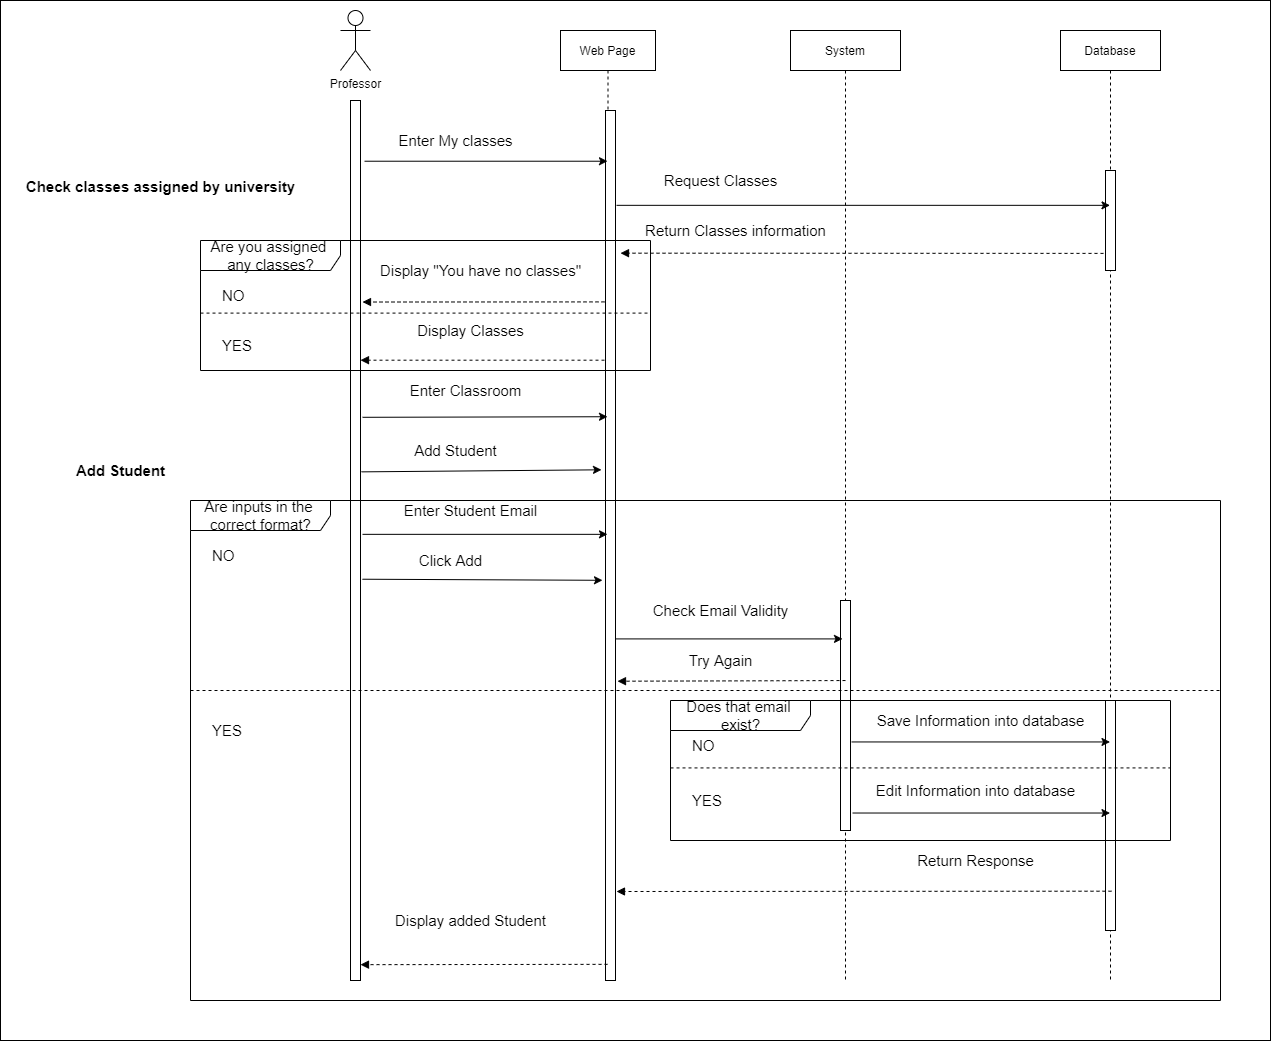

The diagram above was exported from draw.io. Its source (the exported page's mxGraphModel, read from the mxfile embedded in the PNG):
<mxGraphModel dx="2076" dy="1042" grid="1" gridSize="10" guides="1" tooltips="1" connect="1" arrows="1" fold="1" page="1" pageScale="1" pageWidth="850" pageHeight="1100" math="0" shadow="0">
  <root>
    <mxCell id="0" />
    <mxCell id="1" parent="0" />
    <mxCell id="7X5gk8d_VoLE0zeg2LiE-275" value="" style="whiteSpace=wrap;html=1;fontSize=15;" vertex="1" parent="1">
      <mxGeometry x="320" y="280" width="1270" height="1040" as="geometry" />
    </mxCell>
    <mxCell id="7X5gk8d_VoLE0zeg2LiE-184" value="Web Page" style="shape=umlLifeline;perimeter=lifelinePerimeter;container=1;collapsible=0;recursiveResize=0;rounded=0;shadow=0;strokeWidth=1;" vertex="1" parent="1">
      <mxGeometry x="880" y="310" width="95" height="950" as="geometry" />
    </mxCell>
    <mxCell id="7X5gk8d_VoLE0zeg2LiE-185" value="" style="points=[];perimeter=orthogonalPerimeter;rounded=0;shadow=0;strokeWidth=1;" vertex="1" parent="7X5gk8d_VoLE0zeg2LiE-184">
      <mxGeometry x="45" y="80" width="10" height="870" as="geometry" />
    </mxCell>
    <mxCell id="7X5gk8d_VoLE0zeg2LiE-195" value="" style="points=[];perimeter=orthogonalPerimeter;rounded=0;shadow=0;strokeWidth=1;" vertex="1" parent="1">
      <mxGeometry x="670" y="380" width="10" height="880" as="geometry" />
    </mxCell>
    <mxCell id="7X5gk8d_VoLE0zeg2LiE-196" value="Professor" style="shape=umlActor;verticalLabelPosition=bottom;verticalAlign=top;html=1;outlineConnect=0;" vertex="1" parent="1">
      <mxGeometry x="660" y="290" width="30" height="60" as="geometry" />
    </mxCell>
    <mxCell id="7X5gk8d_VoLE0zeg2LiE-197" value="&lt;font style=&quot;&quot;&gt;&lt;font style=&quot;&quot;&gt;&lt;div style=&quot;&quot;&gt;&lt;span style=&quot;font-size: 15px;&quot;&gt;&lt;b&gt;Check classes assigned by university&lt;/b&gt;&lt;/span&gt;&lt;/div&gt;&lt;div style=&quot;font-size: 15px;&quot;&gt;&lt;br&gt;&lt;/div&gt;&lt;/font&gt;&lt;/font&gt;" style="text;html=1;align=center;verticalAlign=middle;resizable=0;points=[];autosize=1;strokeColor=none;fillColor=none;" vertex="1" parent="1">
      <mxGeometry x="340" y="460" width="280" height="30" as="geometry" />
    </mxCell>
    <mxCell id="7X5gk8d_VoLE0zeg2LiE-203" value="System" style="shape=umlLifeline;perimeter=lifelinePerimeter;container=1;collapsible=0;recursiveResize=0;rounded=0;shadow=0;strokeWidth=1;" vertex="1" parent="1">
      <mxGeometry x="1110" y="310" width="110" height="950" as="geometry" />
    </mxCell>
    <mxCell id="7X5gk8d_VoLE0zeg2LiE-260" value="" style="points=[];perimeter=orthogonalPerimeter;rounded=0;shadow=0;strokeWidth=1;" vertex="1" parent="7X5gk8d_VoLE0zeg2LiE-203">
      <mxGeometry x="50" y="570" width="10" height="230" as="geometry" />
    </mxCell>
    <mxCell id="7X5gk8d_VoLE0zeg2LiE-276" value="Enter My classes" style="text;html=1;align=center;verticalAlign=middle;resizable=0;points=[];autosize=1;strokeColor=none;fillColor=none;fontSize=15;" vertex="1" parent="1">
      <mxGeometry x="710" y="410" width="130" height="20" as="geometry" />
    </mxCell>
    <mxCell id="7X5gk8d_VoLE0zeg2LiE-277" value="Display &quot;You have no classes&quot;" style="text;html=1;align=center;verticalAlign=middle;resizable=0;points=[];autosize=1;strokeColor=none;fillColor=none;fontSize=15;" vertex="1" parent="1">
      <mxGeometry x="690" y="540" width="220" height="20" as="geometry" />
    </mxCell>
    <mxCell id="7X5gk8d_VoLE0zeg2LiE-278" value="Request Classes" style="text;html=1;align=center;verticalAlign=middle;resizable=0;points=[];autosize=1;strokeColor=none;fillColor=none;fontSize=15;" vertex="1" parent="1">
      <mxGeometry x="975" y="450" width="130" height="20" as="geometry" />
    </mxCell>
    <mxCell id="7X5gk8d_VoLE0zeg2LiE-279" value="Return Classes information" style="text;html=1;align=center;verticalAlign=middle;resizable=0;points=[];autosize=1;strokeColor=none;fillColor=none;fontSize=15;" vertex="1" parent="1">
      <mxGeometry x="955" y="500" width="200" height="20" as="geometry" />
    </mxCell>
    <mxCell id="7X5gk8d_VoLE0zeg2LiE-280" value="Display Classes" style="text;html=1;align=center;verticalAlign=middle;resizable=0;points=[];autosize=1;strokeColor=none;fillColor=none;fontSize=15;" vertex="1" parent="1">
      <mxGeometry x="730" y="600" width="120" height="20" as="geometry" />
    </mxCell>
    <mxCell id="7X5gk8d_VoLE0zeg2LiE-281" value="&lt;b&gt;Add Student&lt;/b&gt;" style="text;html=1;align=center;verticalAlign=middle;resizable=0;points=[];autosize=1;strokeColor=none;fillColor=none;fontSize=15;" vertex="1" parent="1">
      <mxGeometry x="390" y="740" width="100" height="20" as="geometry" />
    </mxCell>
    <mxCell id="7X5gk8d_VoLE0zeg2LiE-282" value="Are you assigned &lt;br&gt;any classes?" style="shape=umlFrame;tabWidth=110;tabHeight=30;tabPosition=left;html=1;boundedLbl=1;labelInHeader=1;width=140;height=30;fontSize=15;" vertex="1" parent="1">
      <mxGeometry x="520" y="520" width="450" height="130" as="geometry" />
    </mxCell>
    <mxCell id="7X5gk8d_VoLE0zeg2LiE-283" value="NO" style="text;fontSize=15;" vertex="1" parent="7X5gk8d_VoLE0zeg2LiE-282">
      <mxGeometry width="100" height="20" relative="1" as="geometry">
        <mxPoint x="20" y="40" as="offset" />
      </mxGeometry>
    </mxCell>
    <mxCell id="7X5gk8d_VoLE0zeg2LiE-284" value="YES" style="line;strokeWidth=1;dashed=1;labelPosition=center;verticalLabelPosition=bottom;align=left;verticalAlign=top;spacingLeft=20;spacingTop=15;fontSize=15;" vertex="1" parent="7X5gk8d_VoLE0zeg2LiE-282">
      <mxGeometry y="70" width="450" height="5.2" as="geometry" />
    </mxCell>
    <mxCell id="7X5gk8d_VoLE0zeg2LiE-285" value="Enter Classroom" style="text;html=1;align=center;verticalAlign=middle;resizable=0;points=[];autosize=1;strokeColor=none;fillColor=none;fontSize=15;" vertex="1" parent="1">
      <mxGeometry x="720" y="660" width="130" height="20" as="geometry" />
    </mxCell>
    <mxCell id="7X5gk8d_VoLE0zeg2LiE-286" value="Add Student" style="text;html=1;align=center;verticalAlign=middle;resizable=0;points=[];autosize=1;strokeColor=none;fillColor=none;fontSize=15;" vertex="1" parent="1">
      <mxGeometry x="725" y="720" width="100" height="20" as="geometry" />
    </mxCell>
    <mxCell id="7X5gk8d_VoLE0zeg2LiE-287" value="Enter Student Email" style="text;html=1;align=center;verticalAlign=middle;resizable=0;points=[];autosize=1;strokeColor=none;fillColor=none;fontSize=15;" vertex="1" parent="1">
      <mxGeometry x="715" y="780" width="150" height="20" as="geometry" />
    </mxCell>
    <mxCell id="7X5gk8d_VoLE0zeg2LiE-288" value="Click Add" style="text;html=1;align=center;verticalAlign=middle;resizable=0;points=[];autosize=1;strokeColor=none;fillColor=none;fontSize=15;" vertex="1" parent="1">
      <mxGeometry x="730" y="830" width="80" height="20" as="geometry" />
    </mxCell>
    <mxCell id="7X5gk8d_VoLE0zeg2LiE-289" value="Database" style="shape=umlLifeline;perimeter=lifelinePerimeter;container=1;collapsible=0;recursiveResize=0;rounded=0;shadow=0;strokeWidth=1;" vertex="1" parent="1">
      <mxGeometry x="1380" y="310" width="100" height="950" as="geometry" />
    </mxCell>
    <mxCell id="7X5gk8d_VoLE0zeg2LiE-290" value="" style="points=[];perimeter=orthogonalPerimeter;rounded=0;shadow=0;strokeWidth=1;" vertex="1" parent="7X5gk8d_VoLE0zeg2LiE-289">
      <mxGeometry x="45" y="140" width="10" height="100" as="geometry" />
    </mxCell>
    <mxCell id="7X5gk8d_VoLE0zeg2LiE-318" value="" style="points=[];perimeter=orthogonalPerimeter;rounded=0;shadow=0;strokeWidth=1;" vertex="1" parent="7X5gk8d_VoLE0zeg2LiE-289">
      <mxGeometry x="45" y="670" width="10" height="230" as="geometry" />
    </mxCell>
    <mxCell id="7X5gk8d_VoLE0zeg2LiE-291" value="Check Email Validity" style="text;html=1;align=center;verticalAlign=middle;resizable=0;points=[];autosize=1;strokeColor=none;fillColor=none;fontSize=15;" vertex="1" parent="1">
      <mxGeometry x="965" y="880" width="150" height="20" as="geometry" />
    </mxCell>
    <mxCell id="7X5gk8d_VoLE0zeg2LiE-292" value="Try Again" style="text;html=1;align=center;verticalAlign=middle;resizable=0;points=[];autosize=1;strokeColor=none;fillColor=none;fontSize=15;" vertex="1" parent="1">
      <mxGeometry x="1000" y="930" width="80" height="20" as="geometry" />
    </mxCell>
    <mxCell id="7X5gk8d_VoLE0zeg2LiE-293" value="Save Information into database" style="text;html=1;align=center;verticalAlign=middle;resizable=0;points=[];autosize=1;strokeColor=none;fillColor=none;fontSize=15;" vertex="1" parent="1">
      <mxGeometry x="1190" y="990" width="220" height="20" as="geometry" />
    </mxCell>
    <mxCell id="7X5gk8d_VoLE0zeg2LiE-294" value="Edit Information into database" style="text;html=1;align=center;verticalAlign=middle;resizable=0;points=[];autosize=1;strokeColor=none;fillColor=none;fontSize=15;" vertex="1" parent="1">
      <mxGeometry x="1190" y="1060" width="210" height="20" as="geometry" />
    </mxCell>
    <mxCell id="7X5gk8d_VoLE0zeg2LiE-295" value="Return Response" style="text;html=1;align=center;verticalAlign=middle;resizable=0;points=[];autosize=1;strokeColor=none;fillColor=none;fontSize=15;" vertex="1" parent="1">
      <mxGeometry x="1230" y="1130" width="130" height="20" as="geometry" />
    </mxCell>
    <mxCell id="7X5gk8d_VoLE0zeg2LiE-296" value="Display added Student" style="text;html=1;align=center;verticalAlign=middle;resizable=0;points=[];autosize=1;strokeColor=none;fillColor=none;fontSize=15;" vertex="1" parent="1">
      <mxGeometry x="705" y="1190" width="170" height="20" as="geometry" />
    </mxCell>
    <mxCell id="7X5gk8d_VoLE0zeg2LiE-300" value="Are inputs in the &lt;br&gt;correct format?" style="shape=umlFrame;tabWidth=110;tabHeight=30;tabPosition=left;html=1;boundedLbl=1;labelInHeader=1;width=140;height=30;fontSize=15;" vertex="1" parent="1">
      <mxGeometry x="510" y="780" width="1030" height="500" as="geometry" />
    </mxCell>
    <mxCell id="7X5gk8d_VoLE0zeg2LiE-301" value="NO" style="text;fontSize=15;" vertex="1" parent="7X5gk8d_VoLE0zeg2LiE-300">
      <mxGeometry width="100" height="20" relative="1" as="geometry">
        <mxPoint x="20" y="40" as="offset" />
      </mxGeometry>
    </mxCell>
    <mxCell id="7X5gk8d_VoLE0zeg2LiE-302" value="YES" style="line;strokeWidth=1;dashed=1;labelPosition=center;verticalLabelPosition=bottom;align=left;verticalAlign=top;spacingLeft=20;spacingTop=15;fontSize=15;" vertex="1" parent="7X5gk8d_VoLE0zeg2LiE-300">
      <mxGeometry y="180" width="1030" height="20" as="geometry" />
    </mxCell>
    <mxCell id="7X5gk8d_VoLE0zeg2LiE-303" value="" style="html=1;verticalAlign=bottom;labelBackgroundColor=none;endArrow=block;endFill=1;dashed=1;rounded=0;fontSize=15;exitX=0.495;exitY=0.983;exitDx=0;exitDy=0;exitPerimeter=0;entryX=1;entryY=0.982;entryDx=0;entryDy=0;entryPerimeter=0;" edge="1" parent="1" source="7X5gk8d_VoLE0zeg2LiE-184" target="7X5gk8d_VoLE0zeg2LiE-195">
      <mxGeometry width="160" relative="1" as="geometry">
        <mxPoint x="670" y="900" as="sourcePoint" />
        <mxPoint x="830" y="900" as="targetPoint" />
      </mxGeometry>
    </mxCell>
    <mxCell id="7X5gk8d_VoLE0zeg2LiE-304" value="" style="html=1;verticalAlign=bottom;labelBackgroundColor=none;endArrow=block;endFill=1;dashed=1;rounded=0;fontSize=15;exitX=0.51;exitY=0.906;exitDx=0;exitDy=0;exitPerimeter=0;" edge="1" parent="1" source="7X5gk8d_VoLE0zeg2LiE-289">
      <mxGeometry width="160" relative="1" as="geometry">
        <mxPoint x="937.0249999999996" y="1253.8500000000001" as="sourcePoint" />
        <mxPoint x="936" y="1171" as="targetPoint" />
      </mxGeometry>
    </mxCell>
    <mxCell id="7X5gk8d_VoLE0zeg2LiE-305" value="" style="html=1;verticalAlign=bottom;labelBackgroundColor=none;endArrow=block;endFill=1;dashed=1;rounded=0;fontSize=15;exitX=0.5;exitY=0.348;exitDx=0;exitDy=0;exitPerimeter=0;entryX=1.2;entryY=0.656;entryDx=0;entryDy=0;entryPerimeter=0;" edge="1" parent="1" source="7X5gk8d_VoLE0zeg2LiE-260" target="7X5gk8d_VoLE0zeg2LiE-185">
      <mxGeometry width="160" relative="1" as="geometry">
        <mxPoint x="947.0249999999996" y="1263.8500000000001" as="sourcePoint" />
        <mxPoint x="700" y="1264.16" as="targetPoint" />
      </mxGeometry>
    </mxCell>
    <mxCell id="7X5gk8d_VoLE0zeg2LiE-307" value="" style="html=1;verticalAlign=bottom;labelBackgroundColor=none;endArrow=block;endFill=1;dashed=1;rounded=0;fontSize=15;exitX=-0.2;exitY=0.829;exitDx=0;exitDy=0;exitPerimeter=0;entryX=1.5;entryY=0.164;entryDx=0;entryDy=0;entryPerimeter=0;" edge="1" parent="1" source="7X5gk8d_VoLE0zeg2LiE-290" target="7X5gk8d_VoLE0zeg2LiE-185">
      <mxGeometry width="160" relative="1" as="geometry">
        <mxPoint x="957.0249999999996" y="1273.8500000000001" as="sourcePoint" />
        <mxPoint x="710" y="1274.16" as="targetPoint" />
      </mxGeometry>
    </mxCell>
    <mxCell id="7X5gk8d_VoLE0zeg2LiE-308" value="" style="endArrow=classic;html=1;rounded=0;fontSize=15;exitX=1.4;exitY=0.069;exitDx=0;exitDy=0;exitPerimeter=0;" edge="1" parent="1" source="7X5gk8d_VoLE0zeg2LiE-195" target="7X5gk8d_VoLE0zeg2LiE-184">
      <mxGeometry width="50" height="50" relative="1" as="geometry">
        <mxPoint x="800" y="710" as="sourcePoint" />
        <mxPoint x="850" y="660" as="targetPoint" />
      </mxGeometry>
    </mxCell>
    <mxCell id="7X5gk8d_VoLE0zeg2LiE-309" value="" style="endArrow=classic;html=1;rounded=0;fontSize=15;exitX=1.1;exitY=0.109;exitDx=0;exitDy=0;exitPerimeter=0;" edge="1" parent="1" source="7X5gk8d_VoLE0zeg2LiE-185" target="7X5gk8d_VoLE0zeg2LiE-289">
      <mxGeometry width="50" height="50" relative="1" as="geometry">
        <mxPoint x="693.9999999999995" y="450.72" as="sourcePoint" />
        <mxPoint x="937" y="450.72" as="targetPoint" />
      </mxGeometry>
    </mxCell>
    <mxCell id="7X5gk8d_VoLE0zeg2LiE-310" value="" style="endArrow=classic;html=1;rounded=0;fontSize=15;exitX=1.2;exitY=0.36;exitDx=0;exitDy=0;exitPerimeter=0;entryX=0.2;entryY=0.352;entryDx=0;entryDy=0;entryPerimeter=0;" edge="1" parent="1" source="7X5gk8d_VoLE0zeg2LiE-195" target="7X5gk8d_VoLE0zeg2LiE-185">
      <mxGeometry width="50" height="50" relative="1" as="geometry">
        <mxPoint x="946" y="494.83000000000015" as="sourcePoint" />
        <mxPoint x="1439.5" y="494.83000000000015" as="targetPoint" />
      </mxGeometry>
    </mxCell>
    <mxCell id="7X5gk8d_VoLE0zeg2LiE-311" value="" style="html=1;verticalAlign=bottom;labelBackgroundColor=none;endArrow=block;endFill=1;dashed=1;rounded=0;fontSize=15;exitX=-0.1;exitY=0.22;exitDx=0;exitDy=0;exitPerimeter=0;entryX=1.2;entryY=0.229;entryDx=0;entryDy=0;entryPerimeter=0;" edge="1" parent="1" source="7X5gk8d_VoLE0zeg2LiE-185" target="7X5gk8d_VoLE0zeg2LiE-195">
      <mxGeometry width="160" relative="1" as="geometry">
        <mxPoint x="1433" y="542.9000000000001" as="sourcePoint" />
        <mxPoint x="950" y="542.6800000000001" as="targetPoint" />
      </mxGeometry>
    </mxCell>
    <mxCell id="7X5gk8d_VoLE0zeg2LiE-312" value="" style="html=1;verticalAlign=bottom;labelBackgroundColor=none;endArrow=block;endFill=1;dashed=1;rounded=0;fontSize=15;exitX=-0.1;exitY=0.287;exitDx=0;exitDy=0;exitPerimeter=0;" edge="1" parent="1" source="7X5gk8d_VoLE0zeg2LiE-185" target="7X5gk8d_VoLE0zeg2LiE-195">
      <mxGeometry width="160" relative="1" as="geometry">
        <mxPoint x="933.9999999999995" y="591.4000000000001" as="sourcePoint" />
        <mxPoint x="692" y="591.52" as="targetPoint" />
      </mxGeometry>
    </mxCell>
    <mxCell id="7X5gk8d_VoLE0zeg2LiE-313" value="" style="endArrow=classic;html=1;rounded=0;fontSize=15;exitX=1.1;exitY=0.422;exitDx=0;exitDy=0;exitPerimeter=0;entryX=-0.4;entryY=0.413;entryDx=0;entryDy=0;entryPerimeter=0;" edge="1" parent="1" source="7X5gk8d_VoLE0zeg2LiE-195" target="7X5gk8d_VoLE0zeg2LiE-185">
      <mxGeometry width="50" height="50" relative="1" as="geometry">
        <mxPoint x="692" y="706.8" as="sourcePoint" />
        <mxPoint x="937" y="706.24" as="targetPoint" />
      </mxGeometry>
    </mxCell>
    <mxCell id="7X5gk8d_VoLE0zeg2LiE-314" value="" style="endArrow=classic;html=1;rounded=0;fontSize=15;exitX=1.2;exitY=0.493;exitDx=0;exitDy=0;exitPerimeter=0;" edge="1" parent="1" source="7X5gk8d_VoLE0zeg2LiE-195" target="7X5gk8d_VoLE0zeg2LiE-184">
      <mxGeometry width="50" height="50" relative="1" as="geometry">
        <mxPoint x="691" y="761.3599999999999" as="sourcePoint" />
        <mxPoint x="931" y="759.31" as="targetPoint" />
      </mxGeometry>
    </mxCell>
    <mxCell id="7X5gk8d_VoLE0zeg2LiE-315" value="" style="endArrow=classic;html=1;rounded=0;fontSize=15;exitX=1.2;exitY=0.544;exitDx=0;exitDy=0;exitPerimeter=0;entryX=-0.3;entryY=0.54;entryDx=0;entryDy=0;entryPerimeter=0;" edge="1" parent="1" source="7X5gk8d_VoLE0zeg2LiE-195" target="7X5gk8d_VoLE0zeg2LiE-185">
      <mxGeometry width="50" height="50" relative="1" as="geometry">
        <mxPoint x="692" y="823.8399999999999" as="sourcePoint" />
        <mxPoint x="937" y="823.8399999999999" as="targetPoint" />
      </mxGeometry>
    </mxCell>
    <mxCell id="7X5gk8d_VoLE0zeg2LiE-316" value="" style="endArrow=classic;html=1;rounded=0;fontSize=15;entryX=0.2;entryY=0.167;entryDx=0;entryDy=0;entryPerimeter=0;" edge="1" parent="1" source="7X5gk8d_VoLE0zeg2LiE-185" target="7X5gk8d_VoLE0zeg2LiE-260">
      <mxGeometry width="50" height="50" relative="1" as="geometry">
        <mxPoint x="692" y="868.72" as="sourcePoint" />
        <mxPoint x="932" y="869.8" as="targetPoint" />
      </mxGeometry>
    </mxCell>
    <mxCell id="7X5gk8d_VoLE0zeg2LiE-317" value="" style="endArrow=classic;html=1;rounded=0;fontSize=15;exitX=1.1;exitY=0.615;exitDx=0;exitDy=0;exitPerimeter=0;" edge="1" parent="1" source="7X5gk8d_VoLE0zeg2LiE-260" target="7X5gk8d_VoLE0zeg2LiE-289">
      <mxGeometry width="50" height="50" relative="1" as="geometry">
        <mxPoint x="945" y="928.4099999999999" as="sourcePoint" />
        <mxPoint x="1167" y="928.4099999999999" as="targetPoint" />
      </mxGeometry>
    </mxCell>
    <mxCell id="7X5gk8d_VoLE0zeg2LiE-319" value="" style="endArrow=classic;html=1;rounded=0;fontSize=15;exitX=1.2;exitY=0.924;exitDx=0;exitDy=0;exitPerimeter=0;" edge="1" parent="1" source="7X5gk8d_VoLE0zeg2LiE-260" target="7X5gk8d_VoLE0zeg2LiE-289">
      <mxGeometry width="50" height="50" relative="1" as="geometry">
        <mxPoint x="1176" y="1031.45" as="sourcePoint" />
        <mxPoint x="1439.5" y="1031.45" as="targetPoint" />
      </mxGeometry>
    </mxCell>
    <mxCell id="7X5gk8d_VoLE0zeg2LiE-297" value="Does that email &lt;br&gt;exist?" style="shape=umlFrame;tabWidth=110;tabHeight=30;tabPosition=left;html=1;boundedLbl=1;labelInHeader=1;width=140;height=30;fontSize=15;" vertex="1" parent="1">
      <mxGeometry x="990" y="980" width="500" height="140" as="geometry" />
    </mxCell>
    <mxCell id="7X5gk8d_VoLE0zeg2LiE-298" value="NO" style="text;fontSize=15;" vertex="1" parent="7X5gk8d_VoLE0zeg2LiE-297">
      <mxGeometry width="100" height="20" relative="1" as="geometry">
        <mxPoint x="20" y="30" as="offset" />
      </mxGeometry>
    </mxCell>
    <mxCell id="7X5gk8d_VoLE0zeg2LiE-299" value="YES" style="line;strokeWidth=1;dashed=1;labelPosition=center;verticalLabelPosition=bottom;align=left;verticalAlign=top;spacingLeft=20;spacingTop=15;fontSize=15;" vertex="1" parent="7X5gk8d_VoLE0zeg2LiE-297">
      <mxGeometry y="64.61538461538461" width="500" height="5.6" as="geometry" />
    </mxCell>
  </root>
</mxGraphModel>